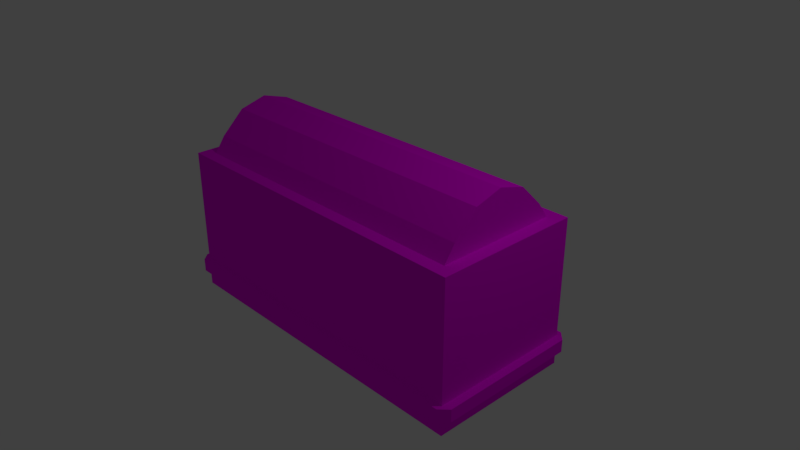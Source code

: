 # Source: thing2.blend  (saved by Blender 2.79.0; exported with 4.5.12 LTS)
import bpy
from mathutils import Matrix  # noqa: F401  (used for matrix-valued properties, if any)

bpy.ops.wm.read_factory_settings(use_empty=True)
scene = bpy.context.scene
scene.name = 'Scene'

# ---- collections
col_collection_1 = bpy.data.collections.new('Collection 1'); scene.collection.children.link(col_collection_1)

# ---- images (referenced by path relative to the original .blend; pixels are not part of the script)
import os
ASSET_DIR = os.environ.get("B2B_ASSET_DIR", "")  # directory of the original .blend (textures are referenced by path, not embedded)
HERE = os.path.dirname(os.path.abspath(__file__))  # packed textures are extracted next to this script under _unpacked/

def load_image(name, relpath, width, height, colorspace="sRGB"):
    """Load a texture the original file referenced (path relative to the .blend, or extracted next to this script)."""
    p = next((c for c in (os.path.join(HERE, relpath), os.path.join(ASSET_DIR, relpath)) if relpath and os.path.exists(c)), "")
    if p:
        img = bpy.data.images.load(p, check_existing=True)
        img.name = name
    else:  # same state as the original file: an image datablock whose file is absent (Cycles renders it pink)
        img = bpy.data.images.new(name, width, height)
        img.source = "FILE"
        img.filepath = "//" + (relpath or name)
    img.colorspace_settings.name = colorspace
    return img
img_thing2_tga = load_image('thing2.tga', 'thing2.tga', 1024, 1024, 'sRGB')

# ---- materials (node trees are filled in below, after node groups)
mat_material_001 = bpy.data.materials.new('Material.001')
mat_material_001.alpha_threshold = 0.0
mat_material_001.roughness = 0.5
mat_material_001.line_color = (0.0, 0.0, 0.0, 1.0)

# ---- material node trees
mat_material_001.use_nodes = True; mat_material_001.node_tree.nodes.clear()
_N = mat_material_001.node_tree.nodes; _L = mat_material_001.node_tree.links
n0 = _N.new('ShaderNodeOutputMaterial'); n0.name = 'Material Output'; n0.location = (300, 300)
n1 = _N.new('ShaderNodeBsdfDiffuse'); n1.name = 'Diffuse BSDF'; n1.location = (10, 300)
n2 = _N.new('ShaderNodeTexImage'); n2.name = 'Image Texture'; n2.location = (-180, 300)
n2.width = 140
n2.image = img_thing2_tga
_L.new(n1.outputs[0], n0.inputs[0])
_L.new(n2.outputs[0], n1.inputs[0])
n0.is_active_output = True

# ---- world
world_world = bpy.data.worlds.new('World'); scene.world = world_world
world_world.color = (0.05088, 0.05088, 0.05088)
world_world.use_sun_shadow = False
world_world.sun_shadow_jitter_overblur = 0.0
world_world.cycles.sampling_method = 'MANUAL'

# ---- cameras
cam_camera = bpy.data.cameras.new('Camera')
cam_camera.clip_end = 100.0
cam_camera.lens = 35.0
cam_camera.sensor_width = 32.0
cam_camera.sensor_height = 18.0
cam_camera.ortho_scale = 7.314
cam_camera.dof.focus_distance = 0.0

# ---- lights
light_lamp = bpy.data.lights.new('Lamp', 'POINT')
light_lamp.transmission_factor = 0.0
light_lamp.cutoff_distance = 30.0
light_lamp.energy = 100.0
light_lamp.shadow_buffer_clip_start = 1.001
light_lamp.shadow_soft_size = 0.1
light_lamp.shadow_maximum_resolution = 0.006
light_lamp.use_absolute_resolution = True

# ---- meshes
me_cube = bpy.data.meshes.new('Cube')
me_cube.from_pydata([(1.0, 1.0, -1.0), (1.0, -1.0, -1.0), (-1.0, -1.0, -1.0), (-1.0, 1.0, -1.0), (0.832, 0.9235, 1.0), (0.832, -0.9235, 1.0), (-0.832, -0.9235, 1.0), (-0.832, 0.9235, 1.0), (1.0, -1.0, -0.7674), (-1.0, -1.0, -0.7674), (1.0, 1.0, -0.5883), (0.9151, -1.0, -0.5034), (-0.9151, -1.0, -0.5034), (1.0, 1.0, -0.7674), (-1.0, 1.0, -0.7674), (-1.0, -1.0, -0.5883), (-1.0, 1.0, -0.5883), (0.9676, 1.048, -0.5912), (0.9676, 1.048, -0.7645), (-0.9676, 1.048, -0.7645), (-0.9676, 1.048, -0.5912), (-1.083, -1.0, -0.7674), (-1.083, -1.0, -0.5883), (-1.083, 1.0, -0.5883), (-1.083, 1.0, -0.7674), (0.9676, -1.048, -0.7645), (0.9676, -1.048, -0.5912), (-0.9676, -1.048, -0.5912), (-0.9676, -1.048, -0.7645), (1.083, 1.0, -0.7674), (1.083, 1.0, -0.5883), (1.083, -1.0, -0.5883), (1.083, -1.0, -0.7674), (1.0, 1.0, 1.0), (0.9151, -1.0, 0.9151), (-1.0, 1.0, 1.0), (-0.9151, -1.0, 0.9151), (0.832, 0.6359, 1.0), (-4.172e-07, -0.9235, 1.0), (-0.832, 0.6359, 1.0), (0.6861, -0.9235, 1.21), (-0.6861, -0.9235, 1.21), (0.3713, -0.9235, 1.513), (-2.086e-07, -0.9235, 1.619), (-0.3713, -0.9235, 1.513), (0.6861, 0.6359, 1.21), (-0.6861, 0.6359, 1.21), (0.3713, 0.6359, 1.513), (-1.192e-07, 0.6359, 1.619), (-0.3713, 0.6359, 1.513), (-0.6861, 0.9235, 1.21), (0.6861, 0.9235, 1.21), (2.384e-07, 0.9235, 1.0), (-0.3713, 0.9235, 1.513), (0.0, 0.9235, 1.619), (0.3713, 0.9235, 1.513), (1.0, -1.0, -0.5883), (1.0, -1.0, 1.0), (-1.0, -1.0, 1.0), (0.9151, -1.038, -0.5034), (0.9151, -1.038, 0.9151), (-0.9151, -1.038, -0.5034), (-0.9151, -1.038, 0.9151)], [], [(0, 1, 2, 3), (37, 4, 51, 45), (10, 33, 57, 56), (12, 11, 59, 61), (15, 58, 35, 16), (13, 0, 3, 14), (2, 9, 14, 3), (1, 8, 9, 2), (0, 13, 8, 1), (33, 10, 16, 35), (17, 18, 19, 20), (29, 18, 17, 30), (14, 19, 18, 13), (20, 23, 16), (10, 17, 20, 16), (21, 22, 23, 24), (22, 27, 15), (16, 23, 22, 15), (23, 20, 19, 24), (9, 21, 24, 14), (25, 26, 27, 28), (15, 27, 26, 56), (27, 22, 21, 28), (8, 25, 28, 9), (29, 30, 31, 32), (10, 30, 17), (56, 31, 30, 10), (13, 29, 32, 8), (26, 25, 32, 31), (26, 31, 56), (8, 32, 25), (9, 28, 21), (19, 14, 24), (18, 29, 13), (4, 37, 5, 57, 33), (7, 52, 4, 33, 35), (5, 38, 6, 58, 57), (6, 39, 7, 35, 58), (52, 7, 50), (38, 5, 40), (5, 37, 45, 40), (7, 39, 46, 50), (4, 52, 51), (39, 6, 41, 46), (40, 42, 38), (42, 43, 38), (43, 44, 38), (44, 41, 38), (50, 53, 52), (53, 54, 52), (54, 55, 52), (55, 51, 52), (40, 45, 47, 42), (42, 47, 48, 43), (43, 48, 49, 44), (44, 49, 46, 41), (45, 51, 55, 47), (47, 55, 54, 48), (48, 54, 53, 49), (49, 53, 50, 46), (6, 38, 41), (34, 11, 56, 57), (12, 36, 58, 15), (36, 34, 57, 58), (11, 12, 15, 56), (59, 60, 62, 61), (36, 12, 61, 62), (34, 36, 62, 60), (11, 34, 60, 59)])
_uv = me_cube.uv_layers.new(name='UVMap')
_uv.uv.foreach_set('vector', [0.978, 0.3317, 0.701, 0.3317, 0.701, 0.05467, 0.978, 0.05467, 0.9809, 0.5716, 0.9809, 0.98, 0.9268, 0.98, 0.9268, 0.5716, 0.9115, 0.2841, 0.9115, 0.5041, 0.6345, 0.5041, 0.6345, 0.2841, 0.07838, 0.1937, 0.0572, 0.1937, 0.05743, 0.1951, 0.07815, 0.1951, 0.5695, 0.2888, 0.5695, 0.06881, 0.8465, 0.06881, 0.8465, 0.2888, 0.6571, 0.3829, 0.6249, 0.3829, 0.6249, 0.1059, 0.6571, 0.1059, 0.6045, 0.2238, 0.6367, 0.2238, 0.6367, 0.5008, 0.6045, 0.5008, 0.2773, 0.8977, 0.2773, 0.9299, 0.0003365, 0.9299, 0.0003365, 0.8977, 0.8023, 0.1699, 0.8345, 0.1699, 0.8345, 0.4469, 0.8023, 0.4469, 0.885, 0.1473, 0.885, 0.3672, 0.608, 0.3672, 0.608, 0.1473, 0.0795, 0.1612, 0.1035, 0.1613, 0.1024, 0.4294, 0.07838, 0.4293, 0.1044, 0.437, 0.1217, 0.4374, 0.1217, 0.4614, 0.1044, 0.4618, 0.5575, 0.1699, 0.562, 0.1632, 0.83, 0.1632, 0.8345, 0.1699, 0.07853, 0.04144, 0.07918, 0.04295, 0.07927, 0.04063, 0.05601, 0.04063, 0.05675, 0.04143, 0.07853, 0.04144, 0.07927, 0.04063, 0.0003365, 0.9554, 0.0003365, 0.9306, 0.2773, 0.9306, 0.2773, 0.9554, 0.07932, 0.1848, 0.07866, 0.1863, 0.0794, 0.1871, 0.07927, 0.04063, 0.07918, 0.04295, 0.07932, 0.1848, 0.0794, 0.1871, 0.1217, 0.4873, 0.1044, 0.4869, 0.1044, 0.4628, 0.1217, 0.4624, 0.5575, 0.4469, 0.546, 0.4469, 0.546, 0.1699, 0.5575, 0.1699, 0.03262, 0.4856, 0.008615, 0.4856, 0.008615, 0.2176, 0.03262, 0.2176, 0.0794, 0.1871, 0.07866, 0.1863, 0.05694, 0.1863, 0.0562, 0.1871, 0.1217, 0.4104, 0.1044, 0.4108, 0.1044, 0.386, 0.1217, 0.3864, 0.8345, 0.4469, 0.83, 0.4535, 0.562, 0.4535, 0.5575, 0.4469, 0.06431, 0.2806, 0.0395, 0.2806, 0.0395, 0.003633, 0.06431, 0.003633, 0.05601, 0.04063, 0.0561, 0.04291, 0.05675, 0.04143, 0.0562, 0.1871, 0.05627, 0.1848, 0.0561, 0.04291, 0.05601, 0.04063, 0.8345, 0.1699, 0.846, 0.1699, 0.846, 0.4469, 0.8345, 0.4469, 0.1044, 0.4359, 0.1044, 0.4119, 0.1217, 0.4115, 0.1217, 0.4363, 0.05694, 0.1863, 0.05627, 0.1848, 0.0562, 0.1871, 0.8345, 0.4469, 0.846, 0.4469, 0.83, 0.4535, 0.5575, 0.4469, 0.562, 0.4535, 0.546, 0.4469, 0.562, 0.1632, 0.5575, 0.1699, 0.546, 0.1699, 0.83, 0.1632, 0.846, 0.1699, 0.8345, 0.1699, 0.05821, 0.4574, 0.0582, 0.4353, 0.0582, 0.3156, 0.05626, 0.3097, 0.05627, 0.4633, 0.0774, 0.4573, 0.0678, 0.4574, 0.05821, 0.4574, 0.05627, 0.4633, 0.07933, 0.4632, 0.0582, 0.3156, 0.06779, 0.3156, 0.07739, 0.3156, 0.07933, 0.3097, 0.05626, 0.3097, 0.07739, 0.3156, 0.07739, 0.4353, 0.0774, 0.4573, 0.07933, 0.4632, 0.07933, 0.3097, 0.3241, 0.474, 0.2997, 0.4727, 0.3043, 0.4668, 0.2236, 0.4619, 0.2754, 0.4615, 0.2665, 0.4677, 0.007922, 0.1018, 0.1241, 0.1018, 0.1241, 0.1372, 0.007922, 0.1372, 0.525, 0.98, 0.525, 0.5716, 0.579, 0.5716, 0.579, 0.98, 0.3484, 0.4754, 0.3241, 0.474, 0.3445, 0.469, 0.1241, 0.4006, 0.007922, 0.4006, 0.007922, 0.3652, 0.1241, 0.3652, 0.2665, 0.4677, 0.2473, 0.4768, 0.2236, 0.4619, 0.2473, 0.4768, 0.2243, 0.4801, 0.2236, 0.4619, 0.2243, 0.4801, 0.2011, 0.4771, 0.2236, 0.4619, 0.2011, 0.4771, 0.1812, 0.4684, 0.2236, 0.4619, 0.3043, 0.4668, 0.314, 0.4584, 0.3241, 0.474, 0.314, 0.4584, 0.325, 0.4559, 0.3241, 0.474, 0.325, 0.4559, 0.3357, 0.4596, 0.3241, 0.474, 0.3357, 0.4596, 0.3445, 0.469, 0.3241, 0.474, 0.007922, 0.1372, 0.1241, 0.1372, 0.1241, 0.1977, 0.007922, 0.1977, 0.007922, 0.1977, 0.1241, 0.1977, 0.1241, 0.2512, 0.007922, 0.2512, 0.007922, 0.2512, 0.1241, 0.2512, 0.1241, 0.3047, 0.007922, 0.3047, 0.007922, 0.3047, 0.1241, 0.3047, 0.1241, 0.3652, 0.007922, 0.3652, 0.9268, 0.5716, 0.9268, 0.98, 0.8345, 0.98, 0.8345, 0.5716, 0.8345, 0.5716, 0.8345, 0.98, 0.7529, 0.98, 0.7529, 0.5716, 0.7529, 0.5716, 0.7529, 0.98, 0.6713, 0.98, 0.6713, 0.5716, 0.6713, 0.5716, 0.6713, 0.98, 0.579, 0.98, 0.579, 0.5716, 0.1719, 0.4624, 0.2236, 0.4619, 0.1812, 0.4684, 0.05724, 0.3032, 0.0572, 0.1937, 0.0562, 0.1871, 0.05626, 0.3097, 0.07834, 0.1943, 0.07835, 0.3032, 0.07933, 0.3097, 0.07932, 0.1877, 0.07835, 0.3032, 0.05724, 0.3032, 0.05626, 0.3097, 0.07933, 0.3097, 0.0572, 0.1937, 0.07838, 0.1937, 0.0794, 0.1871, 0.0562, 0.1871, 0.1286, -0.00288, 0.1286, 0.5005, 0.496, 0.5005, 0.496, -0.002879, 0.07835, 0.3032, 0.07838, 0.1937, 0.07815, 0.1951, 0.07813, 0.3017, 0.05724, 0.3032, 0.07835, 0.3032, 0.07813, 0.3017, 0.05745, 0.3018, 0.0572, 0.1937, 0.05724, 0.3032, 0.05745, 0.3018, 0.05743, 0.1951])
me_cube.materials.append(mat_material_001)
me_cube.use_remesh_preserve_volume = False
me_cube.use_remesh_preserve_attributes = False
me_cube.use_mirror_vertex_groups = False
me_cube.update()

# ---- objects
ob_cube = bpy.data.objects.new('Cube', me_cube)
ob_lamp = bpy.data.objects.new('Lamp', light_lamp)
ob_camera = bpy.data.objects.new('Camera', cam_camera)

# ---- transforms, parenting, visibility, modifiers, constraints
ob_cube.location = (0.0, 0.0, 0.0)
ob_cube.rotation_euler = (0.0, 0.0, -1.571)
ob_cube.scale = (1.0, 2.295, 1.0)
ob_cube.lock_rotations_4d = False
ob_cube.empty_display_type = 'ARROWS'
ob_cube.lineart.crease_threshold = 0.0
ob_lamp.location = (4.076, 1.005, 5.904)
ob_lamp.rotation_euler = (0.6503, 0.05522, 1.866)
ob_lamp.lock_rotations_4d = False
ob_lamp.empty_display_type = 'ARROWS'
ob_lamp.color = (0.0, 0.0, 0.0, 0.0)
ob_lamp.lineart.crease_threshold = 0.0
ob_camera.location = (7.481, -6.508, 5.344)
ob_camera.rotation_euler = (1.109, 0.0, 0.8149)
ob_camera.lock_rotations_4d = False
ob_camera.empty_display_type = 'ARROWS'
ob_camera.color = (0.0, 0.0, 0.0, 0.0)
ob_camera.display_type = 'WIRE'
ob_camera.lineart.crease_threshold = 0.0

# ---- collection membership
col_collection_1.objects.link(ob_cube)
col_collection_1.objects.link(ob_lamp)
col_collection_1.objects.link(ob_camera)

# ---- scene / render settings (as saved in the file)
scene.camera = ob_camera
scene.frame_start = 1; scene.frame_end = 250; scene.frame_set(1)
scene.render.engine = 'CYCLES'
scene.render.resolution_percentage = 50
scene.render.dither_intensity = 0.0
scene.cycles.use_denoising = False
scene.cycles.samples = 128
scene.cycles.sampling_pattern = 'TABULATED_SOBOL'
scene.cycles.use_adaptive_sampling = False
scene.cycles.use_light_tree = False
scene.cycles.blur_glossy = 0.0
scene.cycles.sample_clamp_indirect = 0.0
scene.view_settings.view_transform = 'Standard'
bpy.context.view_layer.update()
